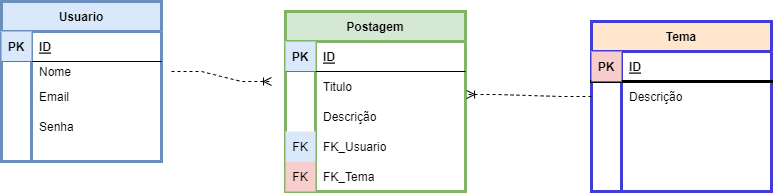

The diagram above was exported from draw.io. Its source (the exported page's mxGraphModel, read from the mxfile embedded in the PNG):
<mxGraphModel dx="868" dy="425" grid="1" gridSize="10" guides="1" tooltips="1" connect="1" arrows="1" fold="1" page="1" pageScale="1" pageWidth="827" pageHeight="1169" math="0" shadow="0">
  <root>
    <mxCell id="0" />
    <mxCell id="1" parent="0" />
    <mxCell id="7hRcbs9E2M-sg0zHGG2h-21" value="Usuario" style="shape=table;startSize=30;container=1;collapsible=1;childLayout=tableLayout;fixedRows=1;rowLines=0;fontStyle=1;align=center;resizeLast=1;strokeColor=#6c8ebf;strokeWidth=3;fillColor=#dae8fc;" vertex="1" parent="1">
      <mxGeometry x="40" y="30" width="160" height="160" as="geometry" />
    </mxCell>
    <mxCell id="7hRcbs9E2M-sg0zHGG2h-22" value="" style="shape=tableRow;horizontal=0;startSize=0;swimlaneHead=0;swimlaneBody=0;fillColor=none;collapsible=0;dropTarget=0;points=[[0,0.5],[1,0.5]];portConstraint=eastwest;top=0;left=0;right=0;bottom=1;strokeColor=default;" vertex="1" parent="7hRcbs9E2M-sg0zHGG2h-21">
      <mxGeometry y="30" width="160" height="30" as="geometry" />
    </mxCell>
    <mxCell id="7hRcbs9E2M-sg0zHGG2h-23" value="PK" style="shape=partialRectangle;connectable=0;fillColor=#dae8fc;top=0;left=0;bottom=0;right=0;fontStyle=1;overflow=hidden;strokeColor=#6c8ebf;" vertex="1" parent="7hRcbs9E2M-sg0zHGG2h-22">
      <mxGeometry width="30" height="30" as="geometry">
        <mxRectangle width="30" height="30" as="alternateBounds" />
      </mxGeometry>
    </mxCell>
    <mxCell id="7hRcbs9E2M-sg0zHGG2h-24" value="ID" style="shape=partialRectangle;connectable=0;fillColor=none;top=0;left=0;bottom=0;right=0;align=left;spacingLeft=6;fontStyle=5;overflow=hidden;strokeColor=default;" vertex="1" parent="7hRcbs9E2M-sg0zHGG2h-22">
      <mxGeometry x="30" width="130" height="30" as="geometry">
        <mxRectangle width="130" height="30" as="alternateBounds" />
      </mxGeometry>
    </mxCell>
    <mxCell id="7hRcbs9E2M-sg0zHGG2h-25" value="" style="shape=tableRow;horizontal=0;startSize=0;swimlaneHead=0;swimlaneBody=0;fillColor=none;collapsible=0;dropTarget=0;points=[[0,0.5],[1,0.5]];portConstraint=eastwest;top=0;left=0;right=0;bottom=0;strokeColor=default;" vertex="1" parent="7hRcbs9E2M-sg0zHGG2h-21">
      <mxGeometry y="60" width="160" height="20" as="geometry" />
    </mxCell>
    <mxCell id="7hRcbs9E2M-sg0zHGG2h-26" value="" style="shape=partialRectangle;connectable=0;fillColor=none;top=0;left=0;bottom=0;right=0;editable=1;overflow=hidden;strokeColor=default;" vertex="1" parent="7hRcbs9E2M-sg0zHGG2h-25">
      <mxGeometry width="30" height="20" as="geometry">
        <mxRectangle width="30" height="20" as="alternateBounds" />
      </mxGeometry>
    </mxCell>
    <mxCell id="7hRcbs9E2M-sg0zHGG2h-27" value="Nome" style="shape=partialRectangle;connectable=0;fillColor=none;top=0;left=0;bottom=0;right=0;align=left;spacingLeft=6;overflow=hidden;strokeColor=default;" vertex="1" parent="7hRcbs9E2M-sg0zHGG2h-25">
      <mxGeometry x="30" width="130" height="20" as="geometry">
        <mxRectangle width="130" height="20" as="alternateBounds" />
      </mxGeometry>
    </mxCell>
    <mxCell id="7hRcbs9E2M-sg0zHGG2h-28" value="" style="shape=tableRow;horizontal=0;startSize=0;swimlaneHead=0;swimlaneBody=0;fillColor=none;collapsible=0;dropTarget=0;points=[[0,0.5],[1,0.5]];portConstraint=eastwest;top=0;left=0;right=0;bottom=0;strokeColor=default;" vertex="1" parent="7hRcbs9E2M-sg0zHGG2h-21">
      <mxGeometry y="80" width="160" height="30" as="geometry" />
    </mxCell>
    <mxCell id="7hRcbs9E2M-sg0zHGG2h-29" value="" style="shape=partialRectangle;connectable=0;fillColor=none;top=0;left=0;bottom=0;right=0;editable=1;overflow=hidden;strokeColor=default;" vertex="1" parent="7hRcbs9E2M-sg0zHGG2h-28">
      <mxGeometry width="30" height="30" as="geometry">
        <mxRectangle width="30" height="30" as="alternateBounds" />
      </mxGeometry>
    </mxCell>
    <mxCell id="7hRcbs9E2M-sg0zHGG2h-30" value="Email" style="shape=partialRectangle;connectable=0;fillColor=none;top=0;left=0;bottom=0;right=0;align=left;spacingLeft=6;overflow=hidden;strokeColor=default;" vertex="1" parent="7hRcbs9E2M-sg0zHGG2h-28">
      <mxGeometry x="30" width="130" height="30" as="geometry">
        <mxRectangle width="130" height="30" as="alternateBounds" />
      </mxGeometry>
    </mxCell>
    <mxCell id="7hRcbs9E2M-sg0zHGG2h-31" value="" style="shape=tableRow;horizontal=0;startSize=0;swimlaneHead=0;swimlaneBody=0;fillColor=none;collapsible=0;dropTarget=0;points=[[0,0.5],[1,0.5]];portConstraint=eastwest;top=0;left=0;right=0;bottom=0;strokeColor=default;" vertex="1" parent="7hRcbs9E2M-sg0zHGG2h-21">
      <mxGeometry y="110" width="160" height="50" as="geometry" />
    </mxCell>
    <mxCell id="7hRcbs9E2M-sg0zHGG2h-32" value="" style="shape=partialRectangle;connectable=0;fillColor=none;top=0;left=0;bottom=0;right=0;editable=1;overflow=hidden;strokeColor=default;" vertex="1" parent="7hRcbs9E2M-sg0zHGG2h-31">
      <mxGeometry width="30" height="50" as="geometry">
        <mxRectangle width="30" height="50" as="alternateBounds" />
      </mxGeometry>
    </mxCell>
    <mxCell id="7hRcbs9E2M-sg0zHGG2h-33" value="" style="shape=partialRectangle;connectable=0;fillColor=none;top=0;left=0;bottom=0;right=0;align=left;spacingLeft=6;overflow=hidden;strokeColor=default;" vertex="1" parent="7hRcbs9E2M-sg0zHGG2h-31">
      <mxGeometry x="30" width="130" height="50" as="geometry">
        <mxRectangle width="130" height="50" as="alternateBounds" />
      </mxGeometry>
    </mxCell>
    <mxCell id="7hRcbs9E2M-sg0zHGG2h-35" value="Postagem" style="shape=table;startSize=30;container=1;collapsible=1;childLayout=tableLayout;fixedRows=1;rowLines=0;fontStyle=1;align=center;resizeLast=1;strokeColor=#82b366;fillColor=#d5e8d4;strokeWidth=3;" vertex="1" parent="1">
      <mxGeometry x="324" y="40" width="180" height="180" as="geometry" />
    </mxCell>
    <mxCell id="7hRcbs9E2M-sg0zHGG2h-36" value="" style="shape=tableRow;horizontal=0;startSize=0;swimlaneHead=0;swimlaneBody=0;fillColor=none;collapsible=0;dropTarget=0;points=[[0,0.5],[1,0.5]];portConstraint=eastwest;top=0;left=0;right=0;bottom=1;strokeColor=default;" vertex="1" parent="7hRcbs9E2M-sg0zHGG2h-35">
      <mxGeometry y="30" width="180" height="30" as="geometry" />
    </mxCell>
    <mxCell id="7hRcbs9E2M-sg0zHGG2h-37" value="PK" style="shape=partialRectangle;connectable=0;fillColor=#dae8fc;top=0;left=0;bottom=0;right=0;fontStyle=1;overflow=hidden;strokeColor=#6c8ebf;" vertex="1" parent="7hRcbs9E2M-sg0zHGG2h-36">
      <mxGeometry width="30" height="30" as="geometry">
        <mxRectangle width="30" height="30" as="alternateBounds" />
      </mxGeometry>
    </mxCell>
    <mxCell id="7hRcbs9E2M-sg0zHGG2h-38" value="ID" style="shape=partialRectangle;connectable=0;fillColor=none;top=0;left=0;bottom=0;right=0;align=left;spacingLeft=6;fontStyle=5;overflow=hidden;strokeColor=default;" vertex="1" parent="7hRcbs9E2M-sg0zHGG2h-36">
      <mxGeometry x="30" width="150" height="30" as="geometry">
        <mxRectangle width="150" height="30" as="alternateBounds" />
      </mxGeometry>
    </mxCell>
    <mxCell id="7hRcbs9E2M-sg0zHGG2h-39" value="" style="shape=tableRow;horizontal=0;startSize=0;swimlaneHead=0;swimlaneBody=0;fillColor=none;collapsible=0;dropTarget=0;points=[[0,0.5],[1,0.5]];portConstraint=eastwest;top=0;left=0;right=0;bottom=0;strokeColor=default;" vertex="1" parent="7hRcbs9E2M-sg0zHGG2h-35">
      <mxGeometry y="60" width="180" height="30" as="geometry" />
    </mxCell>
    <mxCell id="7hRcbs9E2M-sg0zHGG2h-40" value="" style="shape=partialRectangle;connectable=0;fillColor=none;top=0;left=0;bottom=0;right=0;editable=1;overflow=hidden;strokeColor=default;" vertex="1" parent="7hRcbs9E2M-sg0zHGG2h-39">
      <mxGeometry width="30" height="30" as="geometry">
        <mxRectangle width="30" height="30" as="alternateBounds" />
      </mxGeometry>
    </mxCell>
    <mxCell id="7hRcbs9E2M-sg0zHGG2h-41" value="Titulo" style="shape=partialRectangle;connectable=0;fillColor=none;top=0;left=0;bottom=0;right=0;align=left;spacingLeft=6;overflow=hidden;strokeColor=default;" vertex="1" parent="7hRcbs9E2M-sg0zHGG2h-39">
      <mxGeometry x="30" width="150" height="30" as="geometry">
        <mxRectangle width="150" height="30" as="alternateBounds" />
      </mxGeometry>
    </mxCell>
    <mxCell id="7hRcbs9E2M-sg0zHGG2h-42" value="" style="shape=tableRow;horizontal=0;startSize=0;swimlaneHead=0;swimlaneBody=0;fillColor=none;collapsible=0;dropTarget=0;points=[[0,0.5],[1,0.5]];portConstraint=eastwest;top=0;left=0;right=0;bottom=0;strokeColor=default;" vertex="1" parent="7hRcbs9E2M-sg0zHGG2h-35">
      <mxGeometry y="90" width="180" height="30" as="geometry" />
    </mxCell>
    <mxCell id="7hRcbs9E2M-sg0zHGG2h-43" value="" style="shape=partialRectangle;connectable=0;fillColor=none;top=0;left=0;bottom=0;right=0;editable=1;overflow=hidden;strokeColor=default;" vertex="1" parent="7hRcbs9E2M-sg0zHGG2h-42">
      <mxGeometry width="30" height="30" as="geometry">
        <mxRectangle width="30" height="30" as="alternateBounds" />
      </mxGeometry>
    </mxCell>
    <mxCell id="7hRcbs9E2M-sg0zHGG2h-44" value="Descrição" style="shape=partialRectangle;connectable=0;fillColor=none;top=0;left=0;bottom=0;right=0;align=left;spacingLeft=6;overflow=hidden;strokeColor=default;" vertex="1" parent="7hRcbs9E2M-sg0zHGG2h-42">
      <mxGeometry x="30" width="150" height="30" as="geometry">
        <mxRectangle width="150" height="30" as="alternateBounds" />
      </mxGeometry>
    </mxCell>
    <mxCell id="7hRcbs9E2M-sg0zHGG2h-45" value="" style="shape=tableRow;horizontal=0;startSize=0;swimlaneHead=0;swimlaneBody=0;fillColor=none;collapsible=0;dropTarget=0;points=[[0,0.5],[1,0.5]];portConstraint=eastwest;top=0;left=0;right=0;bottom=0;strokeColor=default;" vertex="1" parent="7hRcbs9E2M-sg0zHGG2h-35">
      <mxGeometry y="120" width="180" height="30" as="geometry" />
    </mxCell>
    <mxCell id="7hRcbs9E2M-sg0zHGG2h-46" value="FK" style="shape=partialRectangle;connectable=0;fillColor=#dae8fc;top=0;left=0;bottom=0;right=0;editable=1;overflow=hidden;strokeColor=#6c8ebf;" vertex="1" parent="7hRcbs9E2M-sg0zHGG2h-45">
      <mxGeometry width="30" height="30" as="geometry">
        <mxRectangle width="30" height="30" as="alternateBounds" />
      </mxGeometry>
    </mxCell>
    <mxCell id="7hRcbs9E2M-sg0zHGG2h-47" value="FK_Usuario" style="shape=partialRectangle;connectable=0;fillColor=none;top=0;left=0;bottom=0;right=0;align=left;spacingLeft=6;overflow=hidden;strokeColor=default;" vertex="1" parent="7hRcbs9E2M-sg0zHGG2h-45">
      <mxGeometry x="30" width="150" height="30" as="geometry">
        <mxRectangle width="150" height="30" as="alternateBounds" />
      </mxGeometry>
    </mxCell>
    <mxCell id="7hRcbs9E2M-sg0zHGG2h-87" value="" style="shape=tableRow;horizontal=0;startSize=0;swimlaneHead=0;swimlaneBody=0;fillColor=none;collapsible=0;dropTarget=0;points=[[0,0.5],[1,0.5]];portConstraint=eastwest;top=0;left=0;right=0;bottom=0;strokeColor=default;" vertex="1" parent="7hRcbs9E2M-sg0zHGG2h-35">
      <mxGeometry y="150" width="180" height="30" as="geometry" />
    </mxCell>
    <mxCell id="7hRcbs9E2M-sg0zHGG2h-88" value="FK" style="shape=partialRectangle;connectable=0;fillColor=#f8cecc;top=0;left=0;bottom=0;right=0;editable=1;overflow=hidden;strokeColor=#b85450;" vertex="1" parent="7hRcbs9E2M-sg0zHGG2h-87">
      <mxGeometry width="30" height="30" as="geometry">
        <mxRectangle width="30" height="30" as="alternateBounds" />
      </mxGeometry>
    </mxCell>
    <mxCell id="7hRcbs9E2M-sg0zHGG2h-89" value="FK_Tema" style="shape=partialRectangle;connectable=0;fillColor=none;top=0;left=0;bottom=0;right=0;align=left;spacingLeft=6;overflow=hidden;strokeColor=default;" vertex="1" parent="7hRcbs9E2M-sg0zHGG2h-87">
      <mxGeometry x="30" width="150" height="30" as="geometry">
        <mxRectangle width="150" height="30" as="alternateBounds" />
      </mxGeometry>
    </mxCell>
    <mxCell id="7hRcbs9E2M-sg0zHGG2h-48" value="Tema" style="shape=table;startSize=30;container=1;collapsible=1;childLayout=tableLayout;fixedRows=1;rowLines=0;fontStyle=1;align=center;resizeLast=1;strokeColor=#413CD7;strokeWidth=3;fillColor=#ffe6cc;labelBackgroundColor=none;" vertex="1" parent="1">
      <mxGeometry x="630" y="50" width="180" height="170" as="geometry" />
    </mxCell>
    <mxCell id="7hRcbs9E2M-sg0zHGG2h-49" value="" style="shape=tableRow;horizontal=0;startSize=0;swimlaneHead=0;swimlaneBody=0;fillColor=none;collapsible=0;dropTarget=0;points=[[0,0.5],[1,0.5]];portConstraint=eastwest;top=0;left=0;right=0;bottom=1;strokeColor=default;strokeWidth=3;" vertex="1" parent="7hRcbs9E2M-sg0zHGG2h-48">
      <mxGeometry y="30" width="180" height="30" as="geometry" />
    </mxCell>
    <mxCell id="7hRcbs9E2M-sg0zHGG2h-50" value="PK" style="shape=partialRectangle;connectable=0;fillColor=#f8cecc;top=0;left=0;bottom=0;right=0;fontStyle=1;overflow=hidden;strokeColor=#b85450;strokeWidth=3;" vertex="1" parent="7hRcbs9E2M-sg0zHGG2h-49">
      <mxGeometry width="30" height="30" as="geometry">
        <mxRectangle width="30" height="30" as="alternateBounds" />
      </mxGeometry>
    </mxCell>
    <mxCell id="7hRcbs9E2M-sg0zHGG2h-51" value="ID" style="shape=partialRectangle;connectable=0;fillColor=none;top=0;left=0;bottom=0;right=0;align=left;spacingLeft=6;fontStyle=5;overflow=hidden;strokeColor=default;strokeWidth=3;" vertex="1" parent="7hRcbs9E2M-sg0zHGG2h-49">
      <mxGeometry x="30" width="150" height="30" as="geometry">
        <mxRectangle width="150" height="30" as="alternateBounds" />
      </mxGeometry>
    </mxCell>
    <mxCell id="7hRcbs9E2M-sg0zHGG2h-52" value="" style="shape=tableRow;horizontal=0;startSize=0;swimlaneHead=0;swimlaneBody=0;fillColor=none;collapsible=0;dropTarget=0;points=[[0,0.5],[1,0.5]];portConstraint=eastwest;top=0;left=0;right=0;bottom=0;strokeColor=default;strokeWidth=3;" vertex="1" parent="7hRcbs9E2M-sg0zHGG2h-48">
      <mxGeometry y="60" width="180" height="30" as="geometry" />
    </mxCell>
    <mxCell id="7hRcbs9E2M-sg0zHGG2h-53" value="" style="shape=partialRectangle;connectable=0;fillColor=none;top=0;left=0;bottom=0;right=0;editable=1;overflow=hidden;strokeColor=default;strokeWidth=3;" vertex="1" parent="7hRcbs9E2M-sg0zHGG2h-52">
      <mxGeometry width="30" height="30" as="geometry">
        <mxRectangle width="30" height="30" as="alternateBounds" />
      </mxGeometry>
    </mxCell>
    <mxCell id="7hRcbs9E2M-sg0zHGG2h-54" value="Descrição" style="shape=partialRectangle;connectable=0;fillColor=none;top=0;left=0;bottom=0;right=0;align=left;spacingLeft=6;overflow=hidden;strokeColor=default;strokeWidth=3;" vertex="1" parent="7hRcbs9E2M-sg0zHGG2h-52">
      <mxGeometry x="30" width="150" height="30" as="geometry">
        <mxRectangle width="150" height="30" as="alternateBounds" />
      </mxGeometry>
    </mxCell>
    <mxCell id="7hRcbs9E2M-sg0zHGG2h-55" value="" style="shape=tableRow;horizontal=0;startSize=0;swimlaneHead=0;swimlaneBody=0;fillColor=none;collapsible=0;dropTarget=0;points=[[0,0.5],[1,0.5]];portConstraint=eastwest;top=0;left=0;right=0;bottom=0;strokeColor=default;strokeWidth=3;" vertex="1" parent="7hRcbs9E2M-sg0zHGG2h-48">
      <mxGeometry y="90" width="180" height="30" as="geometry" />
    </mxCell>
    <mxCell id="7hRcbs9E2M-sg0zHGG2h-56" value="" style="shape=partialRectangle;connectable=0;fillColor=none;top=0;left=0;bottom=0;right=0;editable=1;overflow=hidden;strokeColor=default;strokeWidth=3;" vertex="1" parent="7hRcbs9E2M-sg0zHGG2h-55">
      <mxGeometry width="30" height="30" as="geometry">
        <mxRectangle width="30" height="30" as="alternateBounds" />
      </mxGeometry>
    </mxCell>
    <mxCell id="7hRcbs9E2M-sg0zHGG2h-57" value="" style="shape=partialRectangle;connectable=0;fillColor=none;top=0;left=0;bottom=0;right=0;align=left;spacingLeft=6;overflow=hidden;strokeColor=default;strokeWidth=3;" vertex="1" parent="7hRcbs9E2M-sg0zHGG2h-55">
      <mxGeometry x="30" width="150" height="30" as="geometry">
        <mxRectangle width="150" height="30" as="alternateBounds" />
      </mxGeometry>
    </mxCell>
    <mxCell id="7hRcbs9E2M-sg0zHGG2h-58" value="" style="shape=tableRow;horizontal=0;startSize=0;swimlaneHead=0;swimlaneBody=0;fillColor=none;collapsible=0;dropTarget=0;points=[[0,0.5],[1,0.5]];portConstraint=eastwest;top=0;left=0;right=0;bottom=0;strokeColor=default;strokeWidth=3;" vertex="1" parent="7hRcbs9E2M-sg0zHGG2h-48">
      <mxGeometry y="120" width="180" height="30" as="geometry" />
    </mxCell>
    <mxCell id="7hRcbs9E2M-sg0zHGG2h-59" value="" style="shape=partialRectangle;connectable=0;fillColor=none;top=0;left=0;bottom=0;right=0;editable=1;overflow=hidden;strokeColor=default;strokeWidth=3;" vertex="1" parent="7hRcbs9E2M-sg0zHGG2h-58">
      <mxGeometry width="30" height="30" as="geometry">
        <mxRectangle width="30" height="30" as="alternateBounds" />
      </mxGeometry>
    </mxCell>
    <mxCell id="7hRcbs9E2M-sg0zHGG2h-60" value="" style="shape=partialRectangle;connectable=0;fillColor=none;top=0;left=0;bottom=0;right=0;align=left;spacingLeft=6;overflow=hidden;strokeColor=default;strokeWidth=3;" vertex="1" parent="7hRcbs9E2M-sg0zHGG2h-58">
      <mxGeometry x="30" width="150" height="30" as="geometry">
        <mxRectangle width="150" height="30" as="alternateBounds" />
      </mxGeometry>
    </mxCell>
    <mxCell id="7hRcbs9E2M-sg0zHGG2h-117" value="" style="shape=tableRow;horizontal=0;startSize=0;swimlaneHead=0;swimlaneBody=0;fillColor=none;collapsible=0;dropTarget=0;points=[[0,0.5],[1,0.5]];portConstraint=eastwest;top=0;left=0;right=0;bottom=0;strokeColor=default;strokeWidth=3;" vertex="1" parent="7hRcbs9E2M-sg0zHGG2h-48">
      <mxGeometry y="150" width="180" height="20" as="geometry" />
    </mxCell>
    <mxCell id="7hRcbs9E2M-sg0zHGG2h-118" value="" style="shape=partialRectangle;connectable=0;fillColor=none;top=0;left=0;bottom=0;right=0;editable=1;overflow=hidden;strokeColor=default;strokeWidth=3;" vertex="1" parent="7hRcbs9E2M-sg0zHGG2h-117">
      <mxGeometry width="30" height="20" as="geometry">
        <mxRectangle width="30" height="20" as="alternateBounds" />
      </mxGeometry>
    </mxCell>
    <mxCell id="7hRcbs9E2M-sg0zHGG2h-119" value="" style="shape=partialRectangle;connectable=0;fillColor=none;top=0;left=0;bottom=0;right=0;align=left;spacingLeft=6;overflow=hidden;strokeColor=default;strokeWidth=3;" vertex="1" parent="7hRcbs9E2M-sg0zHGG2h-117">
      <mxGeometry x="30" width="150" height="20" as="geometry">
        <mxRectangle width="150" height="20" as="alternateBounds" />
      </mxGeometry>
    </mxCell>
    <mxCell id="7hRcbs9E2M-sg0zHGG2h-124" value="Senha" style="shape=partialRectangle;connectable=0;fillColor=none;top=0;left=0;bottom=0;right=0;align=left;spacingLeft=6;overflow=hidden;strokeColor=default;" vertex="1" parent="1">
      <mxGeometry x="70" y="140" width="130" height="30" as="geometry">
        <mxRectangle width="130" height="30" as="alternateBounds" />
      </mxGeometry>
    </mxCell>
    <mxCell id="7hRcbs9E2M-sg0zHGG2h-137" value="" style="edgeStyle=entityRelationEdgeStyle;fontSize=12;html=1;endArrow=ERoneToMany;rounded=0;dashed=1;" edge="1" parent="1">
      <mxGeometry width="100" height="100" relative="1" as="geometry">
        <mxPoint x="210" y="100" as="sourcePoint" />
        <mxPoint x="310" y="110" as="targetPoint" />
      </mxGeometry>
    </mxCell>
    <mxCell id="7hRcbs9E2M-sg0zHGG2h-139" value="" style="edgeStyle=entityRelationEdgeStyle;fontSize=12;html=1;endArrow=ERoneToMany;rounded=0;dashed=1;exitX=0;exitY=0.5;exitDx=0;exitDy=0;entryX=1.006;entryY=0.767;entryDx=0;entryDy=0;entryPerimeter=0;" edge="1" parent="1" source="7hRcbs9E2M-sg0zHGG2h-52" target="7hRcbs9E2M-sg0zHGG2h-39">
      <mxGeometry width="100" height="100" relative="1" as="geometry">
        <mxPoint x="490" y="310" as="sourcePoint" />
        <mxPoint x="670" y="310" as="targetPoint" />
      </mxGeometry>
    </mxCell>
  </root>
</mxGraphModel>